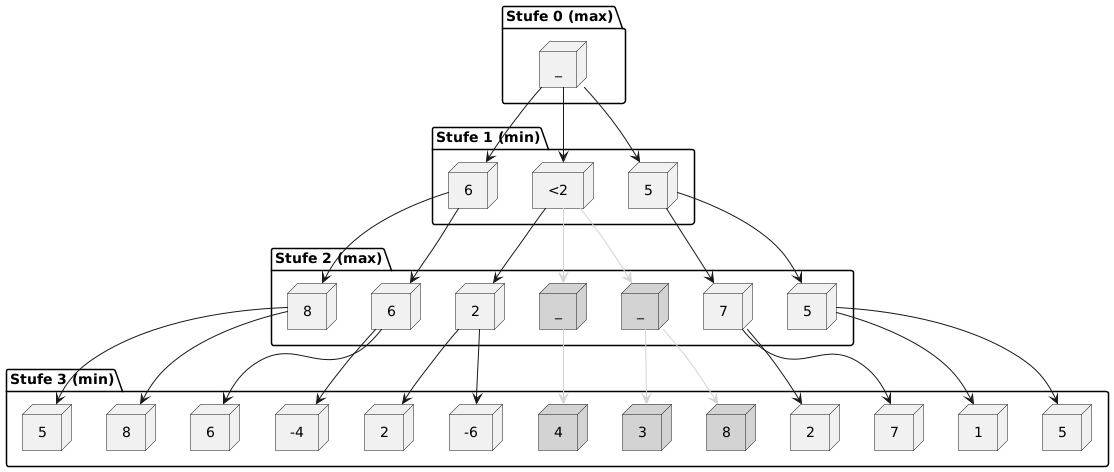

The diagram above was rendered by PlantUML. Its source (embedded in the PNG):
@startuml
top to bottom direction

package "Stufe 0 (max)" {
    node "_" as L0
}

package "Stufe 1 (min)" {
    node "5" as L1L
    node "<2"  as L1M
    node "6"  as L1R
}

package "Stufe 2 (max)" {
    node "5" as L2LL
    node "7" as L2LM

    node "_"  as L2ML #lightgray
    node "_"  as L2MM #lightgray
    node "2" as L2MR

    node "6"  as L2RL
    node "8"  as L2RM
}

package "Stufe 3 (min)" {
    node "5" as L3A
    node "1" as L3B

    node "7" as L3C
    node "2" as L3D

    node "8"  as L3E #lightgray
    node "3"  as L3F #lightgray

    node "4"  as L3H #lightgray

    node "-6" as L3I
    node "2" as L3J

    node "-4"  as L3K
    node "6"  as L3L

    node "8"  as L3M
    node "5"  as L3N
}

' Stufe 0 -> Stufe 1
L0 --> L1R
L0 --> L1M
L0 --> L1L

' Stufe 1 -> Stufe 2
L1L --> L2LM
L1L --> L2LL

L1M --> L2MR
L1M --> L2MM #lightgray
L1M --> L2ML #lightgray

L1R --> L2RM
L1R --> L2RL

' Stufe 2 -> Stufe 3
L2LL --> L3B
L2LL --> L3A

L2LM --> L3D
L2LM --> L3C

L2ML --> L3F #lightgray
L2ML --> L3E #lightgray

L2MM --> L3H #lightgray

L2MR --> L3J
L2MR --> L3I

L2RL --> L3L
L2RL --> L3K

L2RM --> L3N
L2RM --> L3M

@enduml